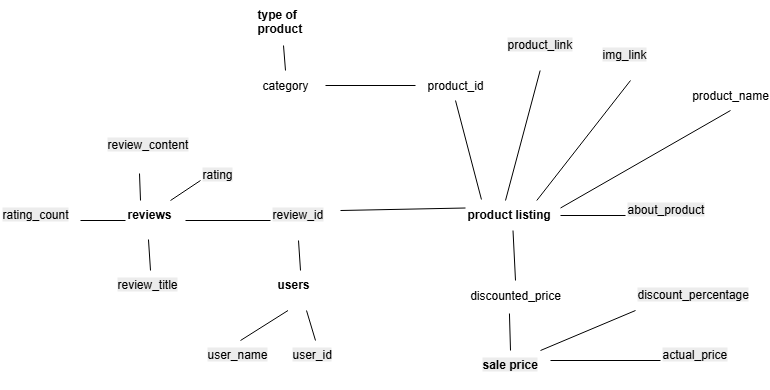

The diagram above was exported from draw.io. Its source (the exported page's mxGraphModel, read from the mxfile embedded in the PNG):
<mxGraphModel dx="1426" dy="743" grid="1" gridSize="10" guides="1" tooltips="1" connect="1" arrows="1" fold="1" page="1" pageScale="1" pageWidth="827" pageHeight="1169" background="#ffffff" math="0" shadow="0">
  <root>
    <mxCell id="0" />
    <mxCell id="1" parent="0" />
    <mxCell id="Dr2kur94vy6tDgpwYUwS-15" value="product_id" style="text;strokeColor=none;align=center;fillColor=none;html=1;verticalAlign=middle;whiteSpace=wrap;rounded=0;" vertex="1" parent="1">
      <mxGeometry x="430" y="190" width="80" height="30" as="geometry" />
    </mxCell>
    <mxCell id="Dr2kur94vy6tDgpwYUwS-16" value="product_name&lt;span style=&quot;color: rgba(0, 0, 0, 0); font-family: monospace; font-size: 0px; text-align: start; text-wrap-mode: nowrap;&quot;&gt;%3CmxGraphModel%3E%3Croot%3E%3CmxCell%20id%3D%220%22%2F%3E%3CmxCell%20id%3D%221%22%20parent%3D%220%22%2F%3E%3CmxCell%20id%3D%222%22%20value%3D%22product_id%22%20style%3D%22text%3BstrokeColor%3Dnone%3Balign%3Dcenter%3BfillColor%3Dnone%3Bhtml%3D1%3BverticalAlign%3Dmiddle%3BwhiteSpace%3Dwrap%3Brounded%3D0%3B%22%20vertex%3D%221%22%20parent%3D%221%22%3E%3CmxGeometry%20x%3D%2250%22%20y%3D%2240%22%20width%3D%2280%22%20height%3D%2230%22%20as%3D%22geometry%22%2F%3E%3C%2FmxCell%3E%3C%2Froot%3E%3C%2FmxGraphModel%3E&lt;/span&gt;" style="text;strokeColor=none;align=center;fillColor=none;html=1;verticalAlign=middle;whiteSpace=wrap;rounded=0;" vertex="1" parent="1">
      <mxGeometry x="705" y="200" width="80" height="30" as="geometry" />
    </mxCell>
    <mxCell id="Dr2kur94vy6tDgpwYUwS-17" value="category" style="text;strokeColor=none;align=center;fillColor=none;html=1;verticalAlign=middle;whiteSpace=wrap;rounded=0;" vertex="1" parent="1">
      <mxGeometry x="260" y="190" width="80" height="30" as="geometry" />
    </mxCell>
    <mxCell id="Dr2kur94vy6tDgpwYUwS-18" value="discounted_price" style="text;strokeColor=none;align=center;fillColor=none;html=1;verticalAlign=middle;whiteSpace=wrap;rounded=0;" vertex="1" parent="1">
      <mxGeometry x="475" y="400" width="110" height="30" as="geometry" />
    </mxCell>
    <mxCell id="Dr2kur94vy6tDgpwYUwS-19" value="&lt;span style=&quot;color: rgb(0, 0, 0); font-family: Helvetica; font-size: 12px; font-style: normal; font-variant-ligatures: normal; font-variant-caps: normal; font-weight: 400; letter-spacing: normal; orphans: 2; text-align: center; text-indent: 0px; text-transform: none; widows: 2; word-spacing: 0px; -webkit-text-stroke-width: 0px; white-space: normal; background-color: rgb(236, 236, 236); text-decoration-thickness: initial; text-decoration-style: initial; text-decoration-color: initial; float: none; display: inline !important;&quot;&gt;actual_price&lt;/span&gt;" style="text;whiteSpace=wrap;html=1;" vertex="1" parent="1">
      <mxGeometry x="675" y="460" width="70" height="40" as="geometry" />
    </mxCell>
    <mxCell id="Dr2kur94vy6tDgpwYUwS-20" value="&lt;span style=&quot;color: rgb(0, 0, 0); font-family: Helvetica; font-size: 12px; font-style: normal; font-variant-ligatures: normal; font-variant-caps: normal; font-weight: 400; letter-spacing: normal; orphans: 2; text-align: center; text-indent: 0px; text-transform: none; widows: 2; word-spacing: 0px; -webkit-text-stroke-width: 0px; white-space: normal; background-color: rgb(236, 236, 236); text-decoration-thickness: initial; text-decoration-style: initial; text-decoration-color: initial; float: none; display: inline !important;&quot;&gt;discount_percentage&lt;/span&gt;" style="text;whiteSpace=wrap;html=1;" vertex="1" parent="1">
      <mxGeometry x="650" y="400" width="120" height="40" as="geometry" />
    </mxCell>
    <mxCell id="Dr2kur94vy6tDgpwYUwS-21" value="&lt;span style=&quot;color: rgb(0, 0, 0); font-family: Helvetica; font-size: 12px; font-style: normal; font-variant-ligatures: normal; font-variant-caps: normal; font-weight: 400; letter-spacing: normal; orphans: 2; text-align: center; text-indent: 0px; text-transform: none; widows: 2; word-spacing: 0px; -webkit-text-stroke-width: 0px; white-space: normal; background-color: rgb(236, 236, 236); text-decoration-thickness: initial; text-decoration-style: initial; text-decoration-color: initial; float: none; display: inline !important;&quot;&gt;rating&lt;/span&gt;" style="text;whiteSpace=wrap;html=1;" vertex="1" parent="1">
      <mxGeometry x="215" y="280" width="40" height="40" as="geometry" />
    </mxCell>
    <mxCell id="Dr2kur94vy6tDgpwYUwS-22" value="&lt;span style=&quot;color: rgb(0, 0, 0); font-family: Helvetica; font-size: 12px; font-style: normal; font-variant-ligatures: normal; font-variant-caps: normal; font-weight: 400; letter-spacing: normal; orphans: 2; text-align: center; text-indent: 0px; text-transform: none; widows: 2; word-spacing: 0px; -webkit-text-stroke-width: 0px; white-space: normal; background-color: rgb(236, 236, 236); text-decoration-thickness: initial; text-decoration-style: initial; text-decoration-color: initial; float: none; display: inline !important;&quot;&gt;rating_count&lt;/span&gt;" style="text;whiteSpace=wrap;html=1;" vertex="1" parent="1">
      <mxGeometry x="15" y="320" width="80" height="40" as="geometry" />
    </mxCell>
    <mxCell id="Dr2kur94vy6tDgpwYUwS-25" value="&lt;span style=&quot;color: rgb(0, 0, 0); font-family: Helvetica; font-size: 12px; font-style: normal; font-variant-ligatures: normal; font-variant-caps: normal; font-weight: 400; letter-spacing: normal; orphans: 2; text-align: center; text-indent: 0px; text-transform: none; widows: 2; word-spacing: 0px; -webkit-text-stroke-width: 0px; white-space: normal; background-color: rgb(236, 236, 236); text-decoration-thickness: initial; text-decoration-style: initial; text-decoration-color: initial; float: none; display: inline !important;&quot;&gt;about_product&lt;/span&gt;" style="text;whiteSpace=wrap;html=1;" vertex="1" parent="1">
      <mxGeometry x="640" y="315" width="90" height="40" as="geometry" />
    </mxCell>
    <mxCell id="Dr2kur94vy6tDgpwYUwS-26" value="&lt;span style=&quot;color: rgb(0, 0, 0); font-family: Helvetica; font-size: 12px; font-style: normal; font-variant-ligatures: normal; font-variant-caps: normal; font-weight: 400; letter-spacing: normal; orphans: 2; text-align: center; text-indent: 0px; text-transform: none; widows: 2; word-spacing: 0px; -webkit-text-stroke-width: 0px; white-space: normal; background-color: rgb(236, 236, 236); text-decoration-thickness: initial; text-decoration-style: initial; text-decoration-color: initial; float: none; display: inline !important;&quot;&gt;user_id&lt;/span&gt;" style="text;whiteSpace=wrap;html=1;" vertex="1" parent="1">
      <mxGeometry x="305" y="460" width="50" height="40" as="geometry" />
    </mxCell>
    <mxCell id="Dr2kur94vy6tDgpwYUwS-27" value="&lt;span style=&quot;color: rgb(0, 0, 0); font-family: Helvetica; font-size: 12px; font-style: normal; font-variant-ligatures: normal; font-variant-caps: normal; font-weight: 400; letter-spacing: normal; orphans: 2; text-align: center; text-indent: 0px; text-transform: none; widows: 2; word-spacing: 0px; -webkit-text-stroke-width: 0px; white-space: normal; background-color: rgb(236, 236, 236); text-decoration-thickness: initial; text-decoration-style: initial; text-decoration-color: initial; float: none; display: inline !important;&quot;&gt;user_name&lt;/span&gt;" style="text;whiteSpace=wrap;html=1;" vertex="1" parent="1">
      <mxGeometry x="220" y="460" width="70" height="40" as="geometry" />
    </mxCell>
    <mxCell id="Dr2kur94vy6tDgpwYUwS-28" value="&lt;span style=&quot;color: rgb(0, 0, 0); font-family: Helvetica; font-size: 12px; font-style: normal; font-variant-ligatures: normal; font-variant-caps: normal; font-weight: 400; letter-spacing: normal; orphans: 2; text-align: center; text-indent: 0px; text-transform: none; widows: 2; word-spacing: 0px; -webkit-text-stroke-width: 0px; white-space: normal; background-color: rgb(236, 236, 236); text-decoration-thickness: initial; text-decoration-style: initial; text-decoration-color: initial; float: none; display: inline !important;&quot;&gt;review_id&lt;/span&gt;" style="text;whiteSpace=wrap;html=1;" vertex="1" parent="1">
      <mxGeometry x="285" y="320" width="70" height="40" as="geometry" />
    </mxCell>
    <mxCell id="Dr2kur94vy6tDgpwYUwS-29" value="&lt;span style=&quot;color: rgb(0, 0, 0); font-family: Helvetica; font-size: 12px; font-style: normal; font-variant-ligatures: normal; font-variant-caps: normal; font-weight: 400; letter-spacing: normal; orphans: 2; text-align: center; text-indent: 0px; text-transform: none; widows: 2; word-spacing: 0px; -webkit-text-stroke-width: 0px; white-space: normal; background-color: rgb(236, 236, 236); text-decoration-thickness: initial; text-decoration-style: initial; text-decoration-color: initial; float: none; display: inline !important;&quot;&gt;review_title&lt;/span&gt;" style="text;whiteSpace=wrap;html=1;" vertex="1" parent="1">
      <mxGeometry x="130" y="390" width="70" height="40" as="geometry" />
    </mxCell>
    <mxCell id="Dr2kur94vy6tDgpwYUwS-30" value="&lt;span style=&quot;color: rgb(0, 0, 0); font-family: Helvetica; font-size: 12px; font-style: normal; font-variant-ligatures: normal; font-variant-caps: normal; font-weight: 400; letter-spacing: normal; orphans: 2; text-align: center; text-indent: 0px; text-transform: none; widows: 2; word-spacing: 0px; -webkit-text-stroke-width: 0px; white-space: normal; background-color: rgb(236, 236, 236); text-decoration-thickness: initial; text-decoration-style: initial; text-decoration-color: initial; float: none; display: inline !important;&quot;&gt;review_content&lt;/span&gt;" style="text;whiteSpace=wrap;html=1;" vertex="1" parent="1">
      <mxGeometry x="120" y="250" width="100" height="40" as="geometry" />
    </mxCell>
    <mxCell id="Dr2kur94vy6tDgpwYUwS-31" value="&lt;span style=&quot;color: rgb(0, 0, 0); font-family: Helvetica; font-size: 12px; font-style: normal; font-variant-ligatures: normal; font-variant-caps: normal; font-weight: 400; letter-spacing: normal; orphans: 2; text-align: center; text-indent: 0px; text-transform: none; widows: 2; word-spacing: 0px; -webkit-text-stroke-width: 0px; white-space: normal; background-color: rgb(236, 236, 236); text-decoration-thickness: initial; text-decoration-style: initial; text-decoration-color: initial; float: none; display: inline !important;&quot;&gt;img_link&lt;/span&gt;" style="text;whiteSpace=wrap;html=1;" vertex="1" parent="1">
      <mxGeometry x="615" y="160" width="60" height="40" as="geometry" />
    </mxCell>
    <mxCell id="Dr2kur94vy6tDgpwYUwS-32" value="&lt;span style=&quot;color: rgb(0, 0, 0); font-family: Helvetica; font-size: 12px; font-style: normal; font-variant-ligatures: normal; font-variant-caps: normal; font-weight: 400; letter-spacing: normal; orphans: 2; text-align: center; text-indent: 0px; text-transform: none; widows: 2; word-spacing: 0px; -webkit-text-stroke-width: 0px; white-space: normal; background-color: rgb(236, 236, 236); text-decoration-thickness: initial; text-decoration-style: initial; text-decoration-color: initial; float: none; display: inline !important;&quot;&gt;product_link&lt;/span&gt;" style="text;whiteSpace=wrap;html=1;" vertex="1" parent="1">
      <mxGeometry x="520" y="150" width="80" height="40" as="geometry" />
    </mxCell>
    <mxCell id="Dr2kur94vy6tDgpwYUwS-38" value="&lt;b&gt;product listing&lt;/b&gt;" style="text;whiteSpace=wrap;html=1;" vertex="1" parent="1">
      <mxGeometry x="480" y="320" width="95" height="30" as="geometry" />
    </mxCell>
    <mxCell id="Dr2kur94vy6tDgpwYUwS-39" value="&lt;b&gt;reviews&lt;/b&gt;" style="text;whiteSpace=wrap;html=1;" vertex="1" parent="1">
      <mxGeometry x="140" y="320" width="60" height="40" as="geometry" />
    </mxCell>
    <mxCell id="Dr2kur94vy6tDgpwYUwS-40" value="&lt;b&gt;users&lt;/b&gt;" style="text;whiteSpace=wrap;html=1;" vertex="1" parent="1">
      <mxGeometry x="290" y="390" width="50" height="40" as="geometry" />
    </mxCell>
    <mxCell id="Dr2kur94vy6tDgpwYUwS-41" value="&lt;span style=&quot;color: rgb(0, 0, 0); font-family: Helvetica; font-size: 12px; font-style: normal; font-variant-ligatures: normal; font-variant-caps: normal; letter-spacing: normal; orphans: 2; text-align: center; text-indent: 0px; text-transform: none; widows: 2; word-spacing: 0px; -webkit-text-stroke-width: 0px; white-space: normal; background-color: rgb(236, 236, 236); text-decoration-thickness: initial; text-decoration-style: initial; text-decoration-color: initial; float: none; display: inline !important;&quot;&gt;&lt;b&gt;sale price&lt;/b&gt;&lt;/span&gt;" style="text;whiteSpace=wrap;html=1;" vertex="1" parent="1">
      <mxGeometry x="495" y="470" width="60" height="40" as="geometry" />
    </mxCell>
    <mxCell id="Dr2kur94vy6tDgpwYUwS-42" value="&lt;b&gt;type of product&amp;nbsp;&lt;/b&gt;" style="text;whiteSpace=wrap;html=1;" vertex="1" parent="1">
      <mxGeometry x="270" y="120" width="70" height="40" as="geometry" />
    </mxCell>
    <mxCell id="Dr2kur94vy6tDgpwYUwS-46" value="" style="endArrow=none;html=1;rounded=0;entryX=0.168;entryY=-0.033;entryDx=0;entryDy=0;exitX=0.5;exitY=1;exitDx=0;exitDy=0;entryPerimeter=0;" edge="1" parent="1" source="Dr2kur94vy6tDgpwYUwS-15" target="Dr2kur94vy6tDgpwYUwS-38">
      <mxGeometry width="50" height="50" relative="1" as="geometry">
        <mxPoint x="420" y="450" as="sourcePoint" />
        <mxPoint x="448.75" y="280" as="targetPoint" />
        <Array as="points" />
      </mxGeometry>
    </mxCell>
    <mxCell id="Dr2kur94vy6tDgpwYUwS-47" value="" style="endArrow=none;html=1;rounded=0;entryX=1;entryY=0.25;entryDx=0;entryDy=0;exitX=0.5;exitY=1;exitDx=0;exitDy=0;" edge="1" parent="1" source="Dr2kur94vy6tDgpwYUwS-16" target="Dr2kur94vy6tDgpwYUwS-38">
      <mxGeometry width="50" height="50" relative="1" as="geometry">
        <mxPoint x="687" y="300" as="sourcePoint" />
        <mxPoint x="631.25" y="290" as="targetPoint" />
        <Array as="points" />
      </mxGeometry>
    </mxCell>
    <mxCell id="Dr2kur94vy6tDgpwYUwS-49" value="" style="endArrow=none;html=1;rounded=0;entryX=1;entryY=0.5;entryDx=0;entryDy=0;exitX=0;exitY=0.5;exitDx=0;exitDy=0;" edge="1" parent="1" source="Dr2kur94vy6tDgpwYUwS-15" target="Dr2kur94vy6tDgpwYUwS-17">
      <mxGeometry width="50" height="50" relative="1" as="geometry">
        <mxPoint x="691" y="290" as="sourcePoint" />
        <mxPoint x="570" y="350" as="targetPoint" />
        <Array as="points" />
      </mxGeometry>
    </mxCell>
    <mxCell id="Dr2kur94vy6tDgpwYUwS-50" value="" style="endArrow=none;html=1;rounded=0;entryX=0.5;entryY=0;entryDx=0;entryDy=0;exitX=0.5;exitY=1;exitDx=0;exitDy=0;" edge="1" parent="1" source="Dr2kur94vy6tDgpwYUwS-38" target="Dr2kur94vy6tDgpwYUwS-18">
      <mxGeometry width="50" height="50" relative="1" as="geometry">
        <mxPoint x="575" y="300" as="sourcePoint" />
        <mxPoint x="485" y="300" as="targetPoint" />
        <Array as="points" />
      </mxGeometry>
    </mxCell>
    <mxCell id="Dr2kur94vy6tDgpwYUwS-51" value="" style="endArrow=none;html=1;rounded=0;exitX=0;exitY=0.5;exitDx=0;exitDy=0;" edge="1" parent="1" source="Dr2kur94vy6tDgpwYUwS-19">
      <mxGeometry width="50" height="50" relative="1" as="geometry">
        <mxPoint x="588" y="410" as="sourcePoint" />
        <mxPoint x="565" y="480" as="targetPoint" />
        <Array as="points" />
      </mxGeometry>
    </mxCell>
    <mxCell id="Dr2kur94vy6tDgpwYUwS-52" value="" style="endArrow=none;html=1;rounded=0;entryX=0.445;entryY=1.1;entryDx=0;entryDy=0;exitX=0.5;exitY=0;exitDx=0;exitDy=0;entryPerimeter=0;" edge="1" parent="1" source="Dr2kur94vy6tDgpwYUwS-41" target="Dr2kur94vy6tDgpwYUwS-18">
      <mxGeometry width="50" height="50" relative="1" as="geometry">
        <mxPoint x="575" y="490" as="sourcePoint" />
        <mxPoint x="565" y="510" as="targetPoint" />
        <Array as="points" />
      </mxGeometry>
    </mxCell>
    <mxCell id="Dr2kur94vy6tDgpwYUwS-54" value="" style="endArrow=none;html=1;rounded=0;entryX=1;entryY=0;entryDx=0;entryDy=0;exitX=0;exitY=0.75;exitDx=0;exitDy=0;" edge="1" parent="1" source="Dr2kur94vy6tDgpwYUwS-20" target="Dr2kur94vy6tDgpwYUwS-41">
      <mxGeometry width="50" height="50" relative="1" as="geometry">
        <mxPoint x="799" y="330" as="sourcePoint" />
        <mxPoint x="685" y="390" as="targetPoint" />
        <Array as="points" />
      </mxGeometry>
    </mxCell>
    <mxCell id="Dr2kur94vy6tDgpwYUwS-56" value="" style="endArrow=none;html=1;rounded=0;entryX=1;entryY=0.25;entryDx=0;entryDy=0;exitX=0;exitY=0.25;exitDx=0;exitDy=0;" edge="1" parent="1" source="Dr2kur94vy6tDgpwYUwS-38" target="Dr2kur94vy6tDgpwYUwS-28">
      <mxGeometry width="50" height="50" relative="1" as="geometry">
        <mxPoint x="545" y="270" as="sourcePoint" />
        <mxPoint x="455" y="270" as="targetPoint" />
        <Array as="points" />
      </mxGeometry>
    </mxCell>
    <mxCell id="Dr2kur94vy6tDgpwYUwS-57" value="" style="endArrow=none;html=1;rounded=0;entryX=1;entryY=0.5;entryDx=0;entryDy=0;exitX=0;exitY=0.5;exitDx=0;exitDy=0;" edge="1" parent="1" source="Dr2kur94vy6tDgpwYUwS-28" target="Dr2kur94vy6tDgpwYUwS-39">
      <mxGeometry width="50" height="50" relative="1" as="geometry">
        <mxPoint x="305" y="380" as="sourcePoint" />
        <mxPoint x="180" y="382" as="targetPoint" />
        <Array as="points" />
      </mxGeometry>
    </mxCell>
    <mxCell id="Dr2kur94vy6tDgpwYUwS-58" value="" style="endArrow=none;html=1;rounded=0;entryX=0.5;entryY=0;entryDx=0;entryDy=0;exitX=0.383;exitY=0.975;exitDx=0;exitDy=0;exitPerimeter=0;" edge="1" parent="1" source="Dr2kur94vy6tDgpwYUwS-39" target="Dr2kur94vy6tDgpwYUwS-29">
      <mxGeometry width="50" height="50" relative="1" as="geometry">
        <mxPoint x="440" y="80" as="sourcePoint" />
        <mxPoint x="350" y="80" as="targetPoint" />
        <Array as="points" />
      </mxGeometry>
    </mxCell>
    <mxCell id="Dr2kur94vy6tDgpwYUwS-59" value="" style="endArrow=none;html=1;rounded=0;entryX=0.25;entryY=0;entryDx=0;entryDy=0;exitX=0.34;exitY=1.075;exitDx=0;exitDy=0;exitPerimeter=0;" edge="1" parent="1" source="Dr2kur94vy6tDgpwYUwS-30" target="Dr2kur94vy6tDgpwYUwS-39">
      <mxGeometry width="50" height="50" relative="1" as="geometry">
        <mxPoint x="215" y="380" as="sourcePoint" />
        <mxPoint x="217" y="411" as="targetPoint" />
        <Array as="points" />
      </mxGeometry>
    </mxCell>
    <mxCell id="Dr2kur94vy6tDgpwYUwS-60" value="" style="endArrow=none;html=1;rounded=0;entryX=0.75;entryY=0;entryDx=0;entryDy=0;exitX=0;exitY=0.5;exitDx=0;exitDy=0;" edge="1" parent="1" source="Dr2kur94vy6tDgpwYUwS-21" target="Dr2kur94vy6tDgpwYUwS-39">
      <mxGeometry width="50" height="50" relative="1" as="geometry">
        <mxPoint x="165" y="310" as="sourcePoint" />
        <mxPoint x="166" y="337" as="targetPoint" />
        <Array as="points" />
      </mxGeometry>
    </mxCell>
    <mxCell id="Dr2kur94vy6tDgpwYUwS-61" value="" style="endArrow=none;html=1;rounded=0;entryX=1;entryY=0.5;entryDx=0;entryDy=0;exitX=0;exitY=0.5;exitDx=0;exitDy=0;" edge="1" parent="1" source="Dr2kur94vy6tDgpwYUwS-25" target="Dr2kur94vy6tDgpwYUwS-38">
      <mxGeometry width="50" height="50" relative="1" as="geometry">
        <mxPoint x="794" y="310" as="sourcePoint" />
        <mxPoint x="680" y="370" as="targetPoint" />
        <Array as="points" />
      </mxGeometry>
    </mxCell>
    <mxCell id="Dr2kur94vy6tDgpwYUwS-62" value="" style="endArrow=none;html=1;rounded=0;entryX=0.5;entryY=0;entryDx=0;entryDy=0;exitX=0.4;exitY=1.125;exitDx=0;exitDy=0;exitPerimeter=0;" edge="1" parent="1" source="Dr2kur94vy6tDgpwYUwS-42" target="Dr2kur94vy6tDgpwYUwS-17">
      <mxGeometry width="50" height="50" relative="1" as="geometry">
        <mxPoint x="485" y="200" as="sourcePoint" />
        <mxPoint x="395" y="200" as="targetPoint" />
        <Array as="points" />
      </mxGeometry>
    </mxCell>
    <mxCell id="Dr2kur94vy6tDgpwYUwS-63" value="" style="endArrow=none;html=1;rounded=0;entryX=1;entryY=0.5;entryDx=0;entryDy=0;exitX=0;exitY=0.5;exitDx=0;exitDy=0;" edge="1" parent="1" source="Dr2kur94vy6tDgpwYUwS-39" target="Dr2kur94vy6tDgpwYUwS-22">
      <mxGeometry width="50" height="50" relative="1" as="geometry">
        <mxPoint x="475" y="580" as="sourcePoint" />
        <mxPoint x="390" y="580" as="targetPoint" />
        <Array as="points" />
      </mxGeometry>
    </mxCell>
    <mxCell id="Dr2kur94vy6tDgpwYUwS-64" value="" style="endArrow=none;html=1;rounded=0;entryX=0.5;entryY=0;entryDx=0;entryDy=0;exitX=0.4;exitY=1;exitDx=0;exitDy=0;exitPerimeter=0;" edge="1" parent="1" source="Dr2kur94vy6tDgpwYUwS-28" target="Dr2kur94vy6tDgpwYUwS-40">
      <mxGeometry width="50" height="50" relative="1" as="geometry">
        <mxPoint x="270" y="390" as="sourcePoint" />
        <mxPoint x="272" y="421" as="targetPoint" />
        <Array as="points" />
      </mxGeometry>
    </mxCell>
    <mxCell id="Dr2kur94vy6tDgpwYUwS-65" value="" style="endArrow=none;html=1;rounded=0;entryX=0.5;entryY=0;entryDx=0;entryDy=0;" edge="1" parent="1" source="Dr2kur94vy6tDgpwYUwS-40" target="Dr2kur94vy6tDgpwYUwS-26">
      <mxGeometry width="50" height="50" relative="1" as="geometry">
        <mxPoint x="320" y="450" as="sourcePoint" />
        <mxPoint x="322" y="480" as="targetPoint" />
        <Array as="points" />
      </mxGeometry>
    </mxCell>
    <mxCell id="Dr2kur94vy6tDgpwYUwS-66" value="" style="endArrow=none;html=1;rounded=0;entryX=0.5;entryY=0;entryDx=0;entryDy=0;exitX=0.25;exitY=1;exitDx=0;exitDy=0;" edge="1" parent="1" source="Dr2kur94vy6tDgpwYUwS-40" target="Dr2kur94vy6tDgpwYUwS-27">
      <mxGeometry width="50" height="50" relative="1" as="geometry">
        <mxPoint x="350" y="450" as="sourcePoint" />
        <mxPoint x="359" y="480" as="targetPoint" />
        <Array as="points" />
      </mxGeometry>
    </mxCell>
    <mxCell id="Dr2kur94vy6tDgpwYUwS-67" value="" style="endArrow=none;html=1;rounded=0;entryX=0.421;entryY=0;entryDx=0;entryDy=0;entryPerimeter=0;" edge="1" parent="1" source="Dr2kur94vy6tDgpwYUwS-32" target="Dr2kur94vy6tDgpwYUwS-38">
      <mxGeometry width="50" height="50" relative="1" as="geometry">
        <mxPoint x="510" y="290" as="sourcePoint" />
        <mxPoint x="536" y="389" as="targetPoint" />
        <Array as="points" />
      </mxGeometry>
    </mxCell>
    <mxCell id="Dr2kur94vy6tDgpwYUwS-68" value="" style="endArrow=none;html=1;rounded=0;entryX=0.75;entryY=0;entryDx=0;entryDy=0;exitX=0.5;exitY=1;exitDx=0;exitDy=0;" edge="1" parent="1" source="Dr2kur94vy6tDgpwYUwS-31" target="Dr2kur94vy6tDgpwYUwS-38">
      <mxGeometry width="50" height="50" relative="1" as="geometry">
        <mxPoint x="635" y="220" as="sourcePoint" />
        <mxPoint x="600" y="350" as="targetPoint" />
        <Array as="points" />
      </mxGeometry>
    </mxCell>
  </root>
</mxGraphModel>